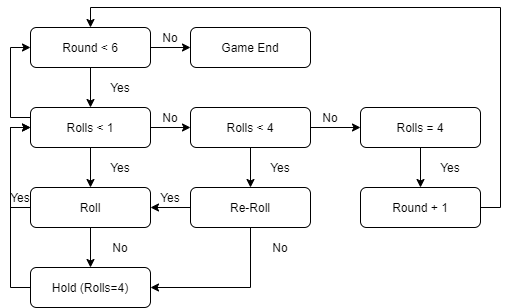

The diagram above was exported from draw.io. Its source (the exported page's mxGraphModel, read from the mxfile embedded in the PNG):
<mxGraphModel dx="782" dy="706" grid="1" gridSize="10" guides="1" tooltips="1" connect="1" arrows="1" fold="1" page="1" pageScale="1" pageWidth="827" pageHeight="1169" math="0" shadow="0">
  <root>
    <mxCell id="WIyWlLk6GJQsqaUBKTNV-0" />
    <mxCell id="WIyWlLk6GJQsqaUBKTNV-1" parent="WIyWlLk6GJQsqaUBKTNV-0" />
    <mxCell id="kM6rV7AtlvzLThNGmeXI-26" style="edgeStyle=orthogonalEdgeStyle;rounded=0;orthogonalLoop=1;jettySize=auto;html=1;exitX=1;exitY=0.5;exitDx=0;exitDy=0;entryX=0;entryY=0.5;entryDx=0;entryDy=0;" edge="1" parent="WIyWlLk6GJQsqaUBKTNV-1" source="kM6rV7AtlvzLThNGmeXI-0" target="kM6rV7AtlvzLThNGmeXI-25">
      <mxGeometry relative="1" as="geometry" />
    </mxCell>
    <mxCell id="kM6rV7AtlvzLThNGmeXI-0" value="Round &amp;lt; 6" style="rounded=1;whiteSpace=wrap;html=1;" vertex="1" parent="WIyWlLk6GJQsqaUBKTNV-1">
      <mxGeometry x="320" y="100" width="120" height="40" as="geometry" />
    </mxCell>
    <mxCell id="kM6rV7AtlvzLThNGmeXI-7" style="edgeStyle=orthogonalEdgeStyle;rounded=0;orthogonalLoop=1;jettySize=auto;html=1;exitX=0.5;exitY=1;exitDx=0;exitDy=0;entryX=0.5;entryY=0;entryDx=0;entryDy=0;" edge="1" parent="WIyWlLk6GJQsqaUBKTNV-1" source="kM6rV7AtlvzLThNGmeXI-1" target="kM6rV7AtlvzLThNGmeXI-2">
      <mxGeometry relative="1" as="geometry" />
    </mxCell>
    <mxCell id="kM6rV7AtlvzLThNGmeXI-10" style="edgeStyle=orthogonalEdgeStyle;rounded=0;orthogonalLoop=1;jettySize=auto;html=1;exitX=1;exitY=0.5;exitDx=0;exitDy=0;entryX=0;entryY=0.5;entryDx=0;entryDy=0;" edge="1" parent="WIyWlLk6GJQsqaUBKTNV-1" source="kM6rV7AtlvzLThNGmeXI-1" target="kM6rV7AtlvzLThNGmeXI-8">
      <mxGeometry relative="1" as="geometry" />
    </mxCell>
    <mxCell id="kM6rV7AtlvzLThNGmeXI-18" style="edgeStyle=orthogonalEdgeStyle;rounded=0;orthogonalLoop=1;jettySize=auto;html=1;exitX=0;exitY=0.25;exitDx=0;exitDy=0;entryX=0;entryY=0.5;entryDx=0;entryDy=0;" edge="1" parent="WIyWlLk6GJQsqaUBKTNV-1" source="kM6rV7AtlvzLThNGmeXI-1" target="kM6rV7AtlvzLThNGmeXI-0">
      <mxGeometry relative="1" as="geometry" />
    </mxCell>
    <mxCell id="kM6rV7AtlvzLThNGmeXI-1" value="Rolls &amp;lt; 1" style="rounded=1;whiteSpace=wrap;html=1;" vertex="1" parent="WIyWlLk6GJQsqaUBKTNV-1">
      <mxGeometry x="320" y="180" width="120" height="40" as="geometry" />
    </mxCell>
    <mxCell id="kM6rV7AtlvzLThNGmeXI-14" style="edgeStyle=orthogonalEdgeStyle;rounded=0;orthogonalLoop=1;jettySize=auto;html=1;exitX=0.5;exitY=1;exitDx=0;exitDy=0;" edge="1" parent="WIyWlLk6GJQsqaUBKTNV-1" source="kM6rV7AtlvzLThNGmeXI-2" target="kM6rV7AtlvzLThNGmeXI-13">
      <mxGeometry relative="1" as="geometry" />
    </mxCell>
    <mxCell id="kM6rV7AtlvzLThNGmeXI-16" style="edgeStyle=orthogonalEdgeStyle;rounded=0;orthogonalLoop=1;jettySize=auto;html=1;exitX=0;exitY=0.5;exitDx=0;exitDy=0;entryX=0;entryY=0.5;entryDx=0;entryDy=0;" edge="1" parent="WIyWlLk6GJQsqaUBKTNV-1" source="kM6rV7AtlvzLThNGmeXI-2" target="kM6rV7AtlvzLThNGmeXI-1">
      <mxGeometry relative="1" as="geometry" />
    </mxCell>
    <mxCell id="kM6rV7AtlvzLThNGmeXI-2" value="Roll" style="rounded=1;whiteSpace=wrap;html=1;" vertex="1" parent="WIyWlLk6GJQsqaUBKTNV-1">
      <mxGeometry x="320" y="260" width="120" height="40" as="geometry" />
    </mxCell>
    <mxCell id="kM6rV7AtlvzLThNGmeXI-3" value="" style="endArrow=classic;html=1;entryX=0.5;entryY=0;entryDx=0;entryDy=0;exitX=0.5;exitY=1;exitDx=0;exitDy=0;" edge="1" parent="WIyWlLk6GJQsqaUBKTNV-1" source="kM6rV7AtlvzLThNGmeXI-0" target="kM6rV7AtlvzLThNGmeXI-1">
      <mxGeometry width="50" height="50" relative="1" as="geometry">
        <mxPoint x="390" y="420" as="sourcePoint" />
        <mxPoint x="440" y="370" as="targetPoint" />
      </mxGeometry>
    </mxCell>
    <mxCell id="kM6rV7AtlvzLThNGmeXI-12" style="edgeStyle=orthogonalEdgeStyle;rounded=0;orthogonalLoop=1;jettySize=auto;html=1;exitX=0.5;exitY=1;exitDx=0;exitDy=0;entryX=0.5;entryY=0;entryDx=0;entryDy=0;" edge="1" parent="WIyWlLk6GJQsqaUBKTNV-1" source="kM6rV7AtlvzLThNGmeXI-8" target="kM6rV7AtlvzLThNGmeXI-11">
      <mxGeometry relative="1" as="geometry" />
    </mxCell>
    <mxCell id="kM6rV7AtlvzLThNGmeXI-20" style="edgeStyle=orthogonalEdgeStyle;rounded=0;orthogonalLoop=1;jettySize=auto;html=1;exitX=1;exitY=0.5;exitDx=0;exitDy=0;entryX=0;entryY=0.5;entryDx=0;entryDy=0;" edge="1" parent="WIyWlLk6GJQsqaUBKTNV-1" source="kM6rV7AtlvzLThNGmeXI-8" target="kM6rV7AtlvzLThNGmeXI-19">
      <mxGeometry relative="1" as="geometry" />
    </mxCell>
    <mxCell id="kM6rV7AtlvzLThNGmeXI-8" value="Rolls &amp;lt; 4" style="rounded=1;whiteSpace=wrap;html=1;" vertex="1" parent="WIyWlLk6GJQsqaUBKTNV-1">
      <mxGeometry x="480" y="180" width="120" height="40" as="geometry" />
    </mxCell>
    <mxCell id="kM6rV7AtlvzLThNGmeXI-17" style="edgeStyle=orthogonalEdgeStyle;rounded=0;orthogonalLoop=1;jettySize=auto;html=1;exitX=0.5;exitY=1;exitDx=0;exitDy=0;entryX=1;entryY=0.5;entryDx=0;entryDy=0;" edge="1" parent="WIyWlLk6GJQsqaUBKTNV-1" source="kM6rV7AtlvzLThNGmeXI-11" target="kM6rV7AtlvzLThNGmeXI-13">
      <mxGeometry relative="1" as="geometry" />
    </mxCell>
    <mxCell id="kM6rV7AtlvzLThNGmeXI-36" style="edgeStyle=orthogonalEdgeStyle;rounded=0;orthogonalLoop=1;jettySize=auto;html=1;exitX=0;exitY=0.5;exitDx=0;exitDy=0;entryX=1;entryY=0.5;entryDx=0;entryDy=0;" edge="1" parent="WIyWlLk6GJQsqaUBKTNV-1" source="kM6rV7AtlvzLThNGmeXI-11" target="kM6rV7AtlvzLThNGmeXI-2">
      <mxGeometry relative="1" as="geometry" />
    </mxCell>
    <mxCell id="kM6rV7AtlvzLThNGmeXI-11" value="Re-Roll" style="rounded=1;whiteSpace=wrap;html=1;" vertex="1" parent="WIyWlLk6GJQsqaUBKTNV-1">
      <mxGeometry x="480" y="260" width="120" height="40" as="geometry" />
    </mxCell>
    <mxCell id="kM6rV7AtlvzLThNGmeXI-15" style="edgeStyle=orthogonalEdgeStyle;rounded=0;orthogonalLoop=1;jettySize=auto;html=1;exitX=0;exitY=0.5;exitDx=0;exitDy=0;entryX=0;entryY=0.5;entryDx=0;entryDy=0;" edge="1" parent="WIyWlLk6GJQsqaUBKTNV-1" source="kM6rV7AtlvzLThNGmeXI-13" target="kM6rV7AtlvzLThNGmeXI-1">
      <mxGeometry relative="1" as="geometry" />
    </mxCell>
    <mxCell id="kM6rV7AtlvzLThNGmeXI-13" value="Hold (Rolls=4)" style="rounded=1;whiteSpace=wrap;html=1;" vertex="1" parent="WIyWlLk6GJQsqaUBKTNV-1">
      <mxGeometry x="320" y="340" width="120" height="40" as="geometry" />
    </mxCell>
    <mxCell id="kM6rV7AtlvzLThNGmeXI-23" style="edgeStyle=orthogonalEdgeStyle;rounded=0;orthogonalLoop=1;jettySize=auto;html=1;exitX=0.5;exitY=1;exitDx=0;exitDy=0;" edge="1" parent="WIyWlLk6GJQsqaUBKTNV-1" source="kM6rV7AtlvzLThNGmeXI-19" target="kM6rV7AtlvzLThNGmeXI-22">
      <mxGeometry relative="1" as="geometry" />
    </mxCell>
    <mxCell id="kM6rV7AtlvzLThNGmeXI-19" value="Rolls = 4" style="rounded=1;whiteSpace=wrap;html=1;" vertex="1" parent="WIyWlLk6GJQsqaUBKTNV-1">
      <mxGeometry x="650" y="180" width="120" height="40" as="geometry" />
    </mxCell>
    <mxCell id="kM6rV7AtlvzLThNGmeXI-24" style="edgeStyle=orthogonalEdgeStyle;rounded=0;orthogonalLoop=1;jettySize=auto;html=1;exitX=1;exitY=0.5;exitDx=0;exitDy=0;entryX=0.5;entryY=0;entryDx=0;entryDy=0;" edge="1" parent="WIyWlLk6GJQsqaUBKTNV-1" source="kM6rV7AtlvzLThNGmeXI-22" target="kM6rV7AtlvzLThNGmeXI-0">
      <mxGeometry relative="1" as="geometry" />
    </mxCell>
    <mxCell id="kM6rV7AtlvzLThNGmeXI-22" value="Round + 1" style="rounded=1;whiteSpace=wrap;html=1;" vertex="1" parent="WIyWlLk6GJQsqaUBKTNV-1">
      <mxGeometry x="650" y="260" width="120" height="40" as="geometry" />
    </mxCell>
    <mxCell id="kM6rV7AtlvzLThNGmeXI-25" value="Game End" style="rounded=1;whiteSpace=wrap;html=1;" vertex="1" parent="WIyWlLk6GJQsqaUBKTNV-1">
      <mxGeometry x="480" y="100" width="120" height="40" as="geometry" />
    </mxCell>
    <mxCell id="kM6rV7AtlvzLThNGmeXI-27" value="Yes" style="text;html=1;strokeColor=none;fillColor=none;align=center;verticalAlign=middle;whiteSpace=wrap;rounded=0;" vertex="1" parent="WIyWlLk6GJQsqaUBKTNV-1">
      <mxGeometry x="390" y="150" width="40" height="20" as="geometry" />
    </mxCell>
    <mxCell id="kM6rV7AtlvzLThNGmeXI-29" value="Yes" style="text;html=1;strokeColor=none;fillColor=none;align=center;verticalAlign=middle;whiteSpace=wrap;rounded=0;" vertex="1" parent="WIyWlLk6GJQsqaUBKTNV-1">
      <mxGeometry x="390" y="230" width="40" height="20" as="geometry" />
    </mxCell>
    <mxCell id="kM6rV7AtlvzLThNGmeXI-30" value="Yes" style="text;html=1;strokeColor=none;fillColor=none;align=center;verticalAlign=middle;whiteSpace=wrap;rounded=0;" vertex="1" parent="WIyWlLk6GJQsqaUBKTNV-1">
      <mxGeometry x="290" y="260" width="40" height="20" as="geometry" />
    </mxCell>
    <mxCell id="kM6rV7AtlvzLThNGmeXI-31" value="No" style="text;html=1;strokeColor=none;fillColor=none;align=center;verticalAlign=middle;whiteSpace=wrap;rounded=0;" vertex="1" parent="WIyWlLk6GJQsqaUBKTNV-1">
      <mxGeometry x="390" y="310" width="40" height="20" as="geometry" />
    </mxCell>
    <mxCell id="kM6rV7AtlvzLThNGmeXI-32" value="No" style="text;html=1;strokeColor=none;fillColor=none;align=center;verticalAlign=middle;whiteSpace=wrap;rounded=0;" vertex="1" parent="WIyWlLk6GJQsqaUBKTNV-1">
      <mxGeometry x="550" y="310" width="40" height="20" as="geometry" />
    </mxCell>
    <mxCell id="kM6rV7AtlvzLThNGmeXI-33" value="Yes" style="text;html=1;strokeColor=none;fillColor=none;align=center;verticalAlign=middle;whiteSpace=wrap;rounded=0;" vertex="1" parent="WIyWlLk6GJQsqaUBKTNV-1">
      <mxGeometry x="550" y="230" width="40" height="20" as="geometry" />
    </mxCell>
    <mxCell id="kM6rV7AtlvzLThNGmeXI-34" value="Yes" style="text;html=1;strokeColor=none;fillColor=none;align=center;verticalAlign=middle;whiteSpace=wrap;rounded=0;" vertex="1" parent="WIyWlLk6GJQsqaUBKTNV-1">
      <mxGeometry x="720" y="230" width="40" height="20" as="geometry" />
    </mxCell>
    <mxCell id="kM6rV7AtlvzLThNGmeXI-35" value="No" style="text;html=1;strokeColor=none;fillColor=none;align=center;verticalAlign=middle;whiteSpace=wrap;rounded=0;" vertex="1" parent="WIyWlLk6GJQsqaUBKTNV-1">
      <mxGeometry x="440" y="100" width="40" height="20" as="geometry" />
    </mxCell>
    <mxCell id="kM6rV7AtlvzLThNGmeXI-37" value="Yes" style="text;html=1;strokeColor=none;fillColor=none;align=center;verticalAlign=middle;whiteSpace=wrap;rounded=0;" vertex="1" parent="WIyWlLk6GJQsqaUBKTNV-1">
      <mxGeometry x="440" y="260" width="40" height="20" as="geometry" />
    </mxCell>
    <mxCell id="kM6rV7AtlvzLThNGmeXI-38" value="No" style="text;html=1;strokeColor=none;fillColor=none;align=center;verticalAlign=middle;whiteSpace=wrap;rounded=0;" vertex="1" parent="WIyWlLk6GJQsqaUBKTNV-1">
      <mxGeometry x="440" y="180" width="40" height="20" as="geometry" />
    </mxCell>
    <mxCell id="kM6rV7AtlvzLThNGmeXI-39" value="No" style="text;html=1;strokeColor=none;fillColor=none;align=center;verticalAlign=middle;whiteSpace=wrap;rounded=0;" vertex="1" parent="WIyWlLk6GJQsqaUBKTNV-1">
      <mxGeometry x="600" y="180" width="40" height="20" as="geometry" />
    </mxCell>
  </root>
</mxGraphModel>